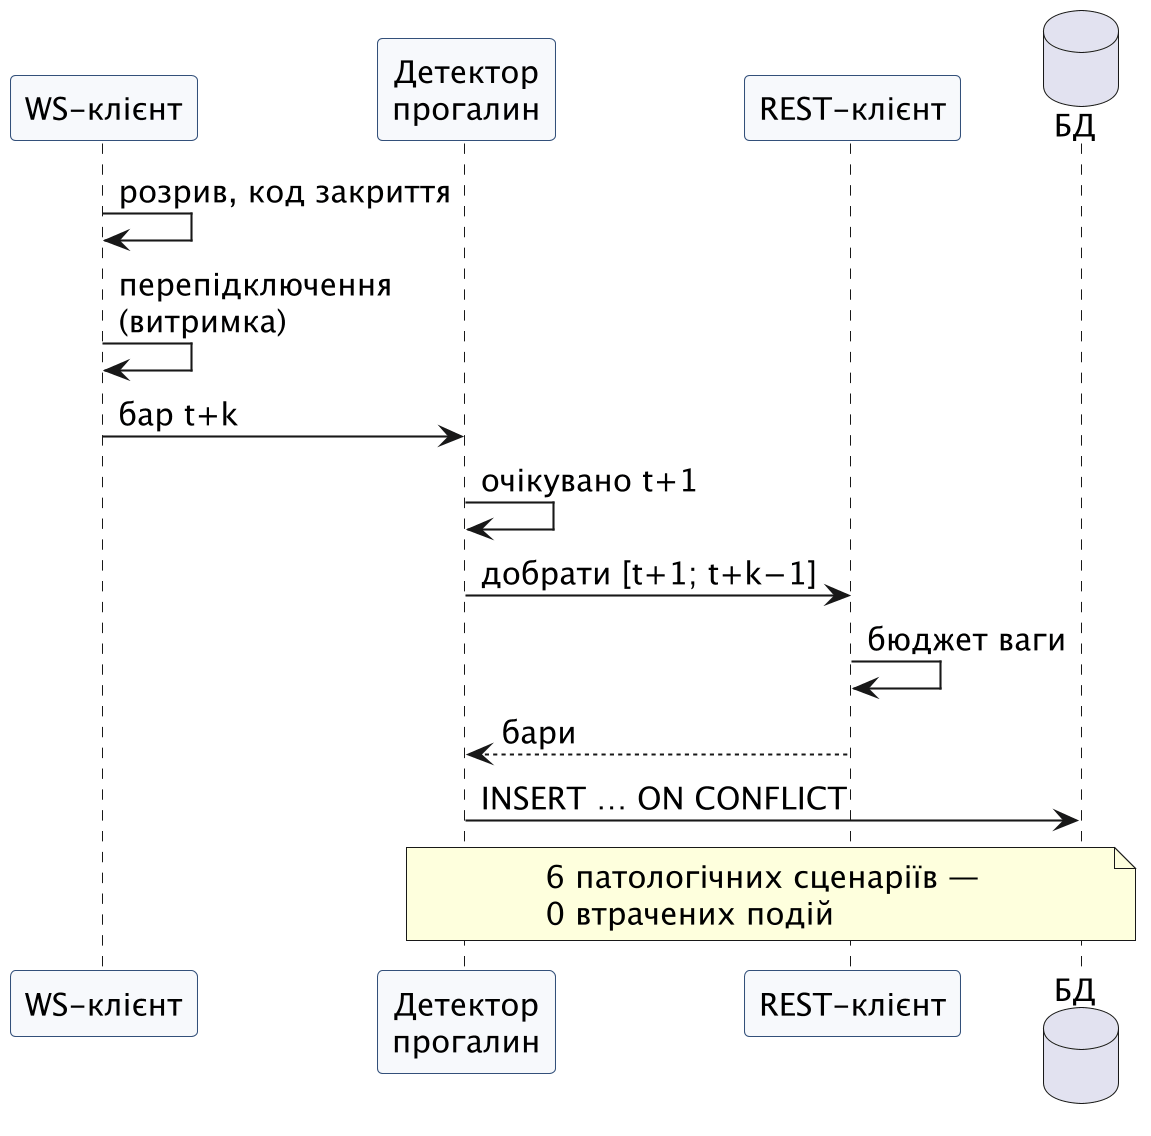

The diagram above was rendered by PlantUML. Its source (embedded in the PNG):
@startuml
' Діаграма послідовності (друкарська версія): розрив WebSocket і добір прогалини через REST.
' Автор: Андрій Жук, 2026.
skinparam dpi 200
skinparam defaultFontName "DejaVu Sans"
skinparam defaultFontSize 15
skinparam sequence {
  ParticipantBackgroundColor #F7F9FC
  ParticipantBorderColor #33507A
}
participant "WS-клієнт" as WS
participant "Детектор\nпрогалин" as GD
participant "REST-клієнт" as REST
database "БД" as DB
WS -> WS : розрив, код закриття
WS -> WS : перепідключення\n(витримка)
WS -> GD : бар t+k
GD -> GD : очікувано t+1
GD -> REST : добрати [t+1; t+k−1]
REST -> REST : бюджет ваги
REST --> GD : бари
GD -> DB : INSERT … ON CONFLICT
note over GD, DB : 6 патологічних сценаріїв —\n0 втрачених подій
@enduml